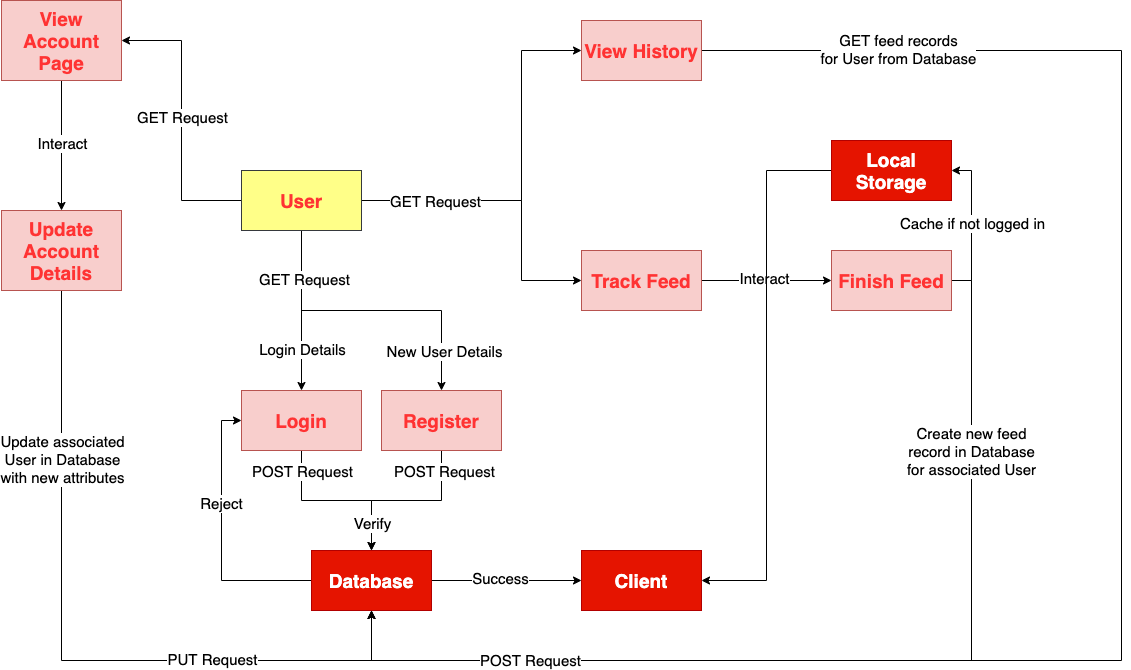

The diagram above was exported from draw.io. Its source (the exported page's mxGraphModel, read from the mxfile embedded in the PNG):
<mxGraphModel dx="1360" dy="1340" grid="1" gridSize="10" guides="1" tooltips="1" connect="1" arrows="1" fold="1" page="1" pageScale="1" pageWidth="1920" pageHeight="1200" background="none" math="0" shadow="0">
  <root>
    <mxCell id="0" />
    <mxCell id="1" parent="0" />
    <mxCell id="fsAGEW0EUxWfBu2xL2Kn-3" style="edgeStyle=orthogonalEdgeStyle;rounded=0;orthogonalLoop=1;jettySize=auto;html=1;entryX=0.5;entryY=0;entryDx=0;entryDy=0;" edge="1" parent="1" source="fsAGEW0EUxWfBu2xL2Kn-1" target="fsAGEW0EUxWfBu2xL2Kn-2">
      <mxGeometry relative="1" as="geometry" />
    </mxCell>
    <mxCell id="fsAGEW0EUxWfBu2xL2Kn-7" value="Login Details" style="edgeLabel;html=1;align=center;verticalAlign=middle;resizable=0;points=[];fontSize=15;" vertex="1" connectable="0" parent="fsAGEW0EUxWfBu2xL2Kn-3">
      <mxGeometry x="0.4839" relative="1" as="geometry">
        <mxPoint as="offset" />
      </mxGeometry>
    </mxCell>
    <mxCell id="fsAGEW0EUxWfBu2xL2Kn-5" style="edgeStyle=orthogonalEdgeStyle;rounded=0;orthogonalLoop=1;jettySize=auto;html=1;exitX=0.5;exitY=1;exitDx=0;exitDy=0;entryX=0.5;entryY=0;entryDx=0;entryDy=0;" edge="1" parent="1" source="fsAGEW0EUxWfBu2xL2Kn-1" target="fsAGEW0EUxWfBu2xL2Kn-4">
      <mxGeometry relative="1" as="geometry" />
    </mxCell>
    <mxCell id="fsAGEW0EUxWfBu2xL2Kn-6" value="GET Request" style="edgeLabel;html=1;align=center;verticalAlign=middle;resizable=0;points=[];fontSize=15;" vertex="1" connectable="0" parent="fsAGEW0EUxWfBu2xL2Kn-5">
      <mxGeometry x="-0.6752" y="2" relative="1" as="geometry">
        <mxPoint as="offset" />
      </mxGeometry>
    </mxCell>
    <mxCell id="fsAGEW0EUxWfBu2xL2Kn-8" value="New User Details" style="edgeLabel;html=1;align=center;verticalAlign=middle;resizable=0;points=[];fontSize=15;" vertex="1" connectable="0" parent="fsAGEW0EUxWfBu2xL2Kn-5">
      <mxGeometry x="0.7152" y="2" relative="1" as="geometry">
        <mxPoint y="2" as="offset" />
      </mxGeometry>
    </mxCell>
    <mxCell id="fsAGEW0EUxWfBu2xL2Kn-23" style="edgeStyle=orthogonalEdgeStyle;rounded=0;orthogonalLoop=1;jettySize=auto;html=1;exitX=1;exitY=0.5;exitDx=0;exitDy=0;entryX=0;entryY=0.5;entryDx=0;entryDy=0;fontSize=15;fontColor=#FF3333;" edge="1" parent="1" source="fsAGEW0EUxWfBu2xL2Kn-1" target="fsAGEW0EUxWfBu2xL2Kn-22">
      <mxGeometry relative="1" as="geometry">
        <Array as="points">
          <mxPoint x="680" y="460" />
          <mxPoint x="680" y="540" />
        </Array>
      </mxGeometry>
    </mxCell>
    <mxCell id="fsAGEW0EUxWfBu2xL2Kn-41" style="edgeStyle=orthogonalEdgeStyle;rounded=0;orthogonalLoop=1;jettySize=auto;html=1;entryX=0;entryY=0.5;entryDx=0;entryDy=0;fontSize=15;fontColor=#FF3333;" edge="1" parent="1" source="fsAGEW0EUxWfBu2xL2Kn-1" target="fsAGEW0EUxWfBu2xL2Kn-40">
      <mxGeometry relative="1" as="geometry">
        <Array as="points">
          <mxPoint x="680" y="460" />
          <mxPoint x="680" y="310" />
        </Array>
      </mxGeometry>
    </mxCell>
    <mxCell id="fsAGEW0EUxWfBu2xL2Kn-42" value="&lt;span style=&quot;color: rgba(0 , 0 , 0 , 0) ; font-family: monospace ; font-size: 0px ; background-color: rgb(248 , 249 , 250)&quot;&gt;%3CmxGraphModel%3E%3Croot%3E%3CmxCell%20id%3D%220%22%2F%3E%3CmxCell%20id%3D%221%22%20parent%3D%220%22%2F%3E%3CmxCell%20id%3D%222%22%20value%3D%22GET%20Request%22%20style%3D%22edgeLabel%3Bhtml%3D1%3Balign%3Dcenter%3BverticalAlign%3Dmiddle%3Bresizable%3D0%3Bpoints%3D%5B%5D%3BfontSize%3D15%3BfontColor%3D%23FF3333%3B%22%20vertex%3D%221%22%20connectable%3D%220%22%20parent%3D%221%22%3E%3CmxGeometry%20x%3D%22629%22%20y%3D%22498%22%20as%3D%22geometry%22%2F%3E%3C%2FmxCell%3E%3C%2Froot%3E%3C%2FmxGraphModel%3E&lt;/span&gt;" style="edgeLabel;html=1;align=center;verticalAlign=middle;resizable=0;points=[];fontSize=15;fontColor=#FF3333;" vertex="1" connectable="0" parent="fsAGEW0EUxWfBu2xL2Kn-41">
      <mxGeometry x="-0.7622" relative="1" as="geometry">
        <mxPoint as="offset" />
      </mxGeometry>
    </mxCell>
    <mxCell id="fsAGEW0EUxWfBu2xL2Kn-43" value="GET Request" style="edgeLabel;html=1;align=center;verticalAlign=middle;resizable=0;points=[];fontSize=15;" vertex="1" connectable="0" parent="fsAGEW0EUxWfBu2xL2Kn-41">
      <mxGeometry x="-0.7189" relative="1" as="geometry">
        <mxPoint x="21" as="offset" />
      </mxGeometry>
    </mxCell>
    <mxCell id="fsAGEW0EUxWfBu2xL2Kn-45" style="edgeStyle=orthogonalEdgeStyle;rounded=0;orthogonalLoop=1;jettySize=auto;html=1;entryX=1;entryY=0.5;entryDx=0;entryDy=0;fontSize=15;fontColor=#FF3333;" edge="1" parent="1" source="fsAGEW0EUxWfBu2xL2Kn-1" target="fsAGEW0EUxWfBu2xL2Kn-44">
      <mxGeometry relative="1" as="geometry" />
    </mxCell>
    <mxCell id="fsAGEW0EUxWfBu2xL2Kn-48" value="GET Request" style="edgeLabel;html=1;align=center;verticalAlign=middle;resizable=0;points=[];fontSize=15;" vertex="1" connectable="0" parent="fsAGEW0EUxWfBu2xL2Kn-45">
      <mxGeometry x="0.0222" relative="1" as="geometry">
        <mxPoint as="offset" />
      </mxGeometry>
    </mxCell>
    <mxCell id="fsAGEW0EUxWfBu2xL2Kn-1" value="&lt;font style=&quot;font-size: 19px&quot;&gt;&lt;b&gt;User&lt;/b&gt;&lt;/font&gt;" style="whiteSpace=wrap;html=1;fillColor=#ffff88;strokeColor=#36393d;fontColor=#FF3333;" vertex="1" parent="1">
      <mxGeometry x="400" y="430" width="120" height="60" as="geometry" />
    </mxCell>
    <mxCell id="fsAGEW0EUxWfBu2xL2Kn-11" style="edgeStyle=orthogonalEdgeStyle;rounded=0;orthogonalLoop=1;jettySize=auto;html=1;exitX=0.5;exitY=1;exitDx=0;exitDy=0;entryX=0.5;entryY=0;entryDx=0;entryDy=0;fontSize=15;fontColor=#FF3333;" edge="1" parent="1" source="fsAGEW0EUxWfBu2xL2Kn-2" target="fsAGEW0EUxWfBu2xL2Kn-10">
      <mxGeometry relative="1" as="geometry" />
    </mxCell>
    <mxCell id="fsAGEW0EUxWfBu2xL2Kn-30" value="POST Request" style="edgeLabel;html=1;align=center;verticalAlign=middle;resizable=0;points=[];fontSize=15;" vertex="1" connectable="0" parent="fsAGEW0EUxWfBu2xL2Kn-11">
      <mxGeometry x="-0.763" relative="1" as="geometry">
        <mxPoint as="offset" />
      </mxGeometry>
    </mxCell>
    <mxCell id="fsAGEW0EUxWfBu2xL2Kn-2" value="&lt;font style=&quot;font-size: 19px&quot;&gt;&lt;b&gt;Login&lt;/b&gt;&lt;/font&gt;" style="whiteSpace=wrap;html=1;fillColor=#f8cecc;strokeColor=#b85450;fontColor=#FF3333;" vertex="1" parent="1">
      <mxGeometry x="400" y="650" width="120" height="60" as="geometry" />
    </mxCell>
    <mxCell id="fsAGEW0EUxWfBu2xL2Kn-12" style="edgeStyle=orthogonalEdgeStyle;rounded=0;orthogonalLoop=1;jettySize=auto;html=1;exitX=0.5;exitY=1;exitDx=0;exitDy=0;entryX=0.5;entryY=0;entryDx=0;entryDy=0;fontSize=15;fontColor=#FF3333;" edge="1" parent="1" source="fsAGEW0EUxWfBu2xL2Kn-4" target="fsAGEW0EUxWfBu2xL2Kn-10">
      <mxGeometry relative="1" as="geometry" />
    </mxCell>
    <mxCell id="fsAGEW0EUxWfBu2xL2Kn-15" value="POST Request" style="edgeLabel;html=1;align=center;verticalAlign=middle;resizable=0;points=[];fontSize=15;" vertex="1" connectable="0" parent="fsAGEW0EUxWfBu2xL2Kn-12">
      <mxGeometry x="-0.763" y="2" relative="1" as="geometry">
        <mxPoint as="offset" />
      </mxGeometry>
    </mxCell>
    <mxCell id="fsAGEW0EUxWfBu2xL2Kn-28" value="&lt;span style=&quot;color: rgba(0 , 0 , 0 , 0) ; font-family: monospace ; font-size: 0px ; background-color: rgb(248 , 249 , 250)&quot;&gt;%3CmxGraphModel%3E%3Croot%3E%3CmxCell%20id%3D%220%22%2F%3E%3CmxCell%20id%3D%221%22%20parent%3D%220%22%2F%3E%3CmxCell%20id%3D%222%22%20value%3D%22Verify%22%20style%3D%22edgeLabel%3Bhtml%3D1%3Balign%3Dcenter%3BverticalAlign%3Dmiddle%3Bresizable%3D0%3Bpoints%3D%5B%5D%3BfontSize%3D15%3BfontColor%3D%23FF3333%3B%22%20vertex%3D%221%22%20connectable%3D%220%22%20parent%3D%221%22%3E%3CmxGeometry%20x%3D%22119%22%20y%3D%22352.8571428571429%22%20as%3D%22geometry%22%2F%3E%3C%2FmxCell%3E%3C%2Froot%3E%3C%2FmxGraphModel%3EVer&lt;/span&gt;" style="edgeLabel;html=1;align=center;verticalAlign=middle;resizable=0;points=[];fontSize=15;fontColor=#FF3333;" vertex="1" connectable="0" parent="fsAGEW0EUxWfBu2xL2Kn-12">
      <mxGeometry x="0.6824" relative="1" as="geometry">
        <mxPoint as="offset" />
      </mxGeometry>
    </mxCell>
    <mxCell id="fsAGEW0EUxWfBu2xL2Kn-29" value="Verify" style="edgeLabel;html=1;align=center;verticalAlign=middle;resizable=0;points=[];fontSize=15;" vertex="1" connectable="0" parent="fsAGEW0EUxWfBu2xL2Kn-12">
      <mxGeometry x="0.6655" relative="1" as="geometry">
        <mxPoint as="offset" />
      </mxGeometry>
    </mxCell>
    <mxCell id="fsAGEW0EUxWfBu2xL2Kn-4" value="&lt;font style=&quot;font-size: 19px&quot;&gt;&lt;b&gt;Register&lt;/b&gt;&lt;/font&gt;" style="whiteSpace=wrap;html=1;fillColor=#f8cecc;strokeColor=#b85450;fontColor=#FF3333;" vertex="1" parent="1">
      <mxGeometry x="540" y="650" width="120" height="60" as="geometry" />
    </mxCell>
    <mxCell id="fsAGEW0EUxWfBu2xL2Kn-13" style="edgeStyle=orthogonalEdgeStyle;rounded=0;orthogonalLoop=1;jettySize=auto;html=1;fontSize=15;fontColor=#FF3333;entryX=0;entryY=0.5;entryDx=0;entryDy=0;" edge="1" parent="1" source="fsAGEW0EUxWfBu2xL2Kn-10" target="fsAGEW0EUxWfBu2xL2Kn-24">
      <mxGeometry relative="1" as="geometry">
        <mxPoint x="760" y="760" as="targetPoint" />
      </mxGeometry>
    </mxCell>
    <mxCell id="fsAGEW0EUxWfBu2xL2Kn-16" value="Success" style="edgeLabel;html=1;align=center;verticalAlign=middle;resizable=0;points=[];fontSize=15;" vertex="1" connectable="0" parent="fsAGEW0EUxWfBu2xL2Kn-13">
      <mxGeometry x="-0.3017" y="3" relative="1" as="geometry">
        <mxPoint x="16" as="offset" />
      </mxGeometry>
    </mxCell>
    <mxCell id="fsAGEW0EUxWfBu2xL2Kn-19" style="edgeStyle=orthogonalEdgeStyle;rounded=0;orthogonalLoop=1;jettySize=auto;html=1;exitX=0;exitY=0.5;exitDx=0;exitDy=0;entryX=0;entryY=0.5;entryDx=0;entryDy=0;fontSize=15;fontColor=#FF3333;" edge="1" parent="1" source="fsAGEW0EUxWfBu2xL2Kn-10" target="fsAGEW0EUxWfBu2xL2Kn-2">
      <mxGeometry relative="1" as="geometry" />
    </mxCell>
    <mxCell id="fsAGEW0EUxWfBu2xL2Kn-21" value="Reject" style="edgeLabel;html=1;align=center;verticalAlign=middle;resizable=0;points=[];fontSize=15;" vertex="1" connectable="0" parent="fsAGEW0EUxWfBu2xL2Kn-19">
      <mxGeometry x="0.2476" y="1" relative="1" as="geometry">
        <mxPoint as="offset" />
      </mxGeometry>
    </mxCell>
    <mxCell id="fsAGEW0EUxWfBu2xL2Kn-10" value="&lt;font style=&quot;font-size: 19px&quot;&gt;&lt;b&gt;Database&lt;/b&gt;&lt;/font&gt;" style="whiteSpace=wrap;html=1;fillColor=#e51400;strokeColor=#B20000;fontColor=#ffffff;" vertex="1" parent="1">
      <mxGeometry x="470" y="810" width="120" height="60" as="geometry" />
    </mxCell>
    <mxCell id="fsAGEW0EUxWfBu2xL2Kn-32" style="edgeStyle=orthogonalEdgeStyle;rounded=0;orthogonalLoop=1;jettySize=auto;html=1;entryX=0;entryY=0.5;entryDx=0;entryDy=0;fontSize=15;fontColor=#FF3333;" edge="1" parent="1" source="fsAGEW0EUxWfBu2xL2Kn-22" target="fsAGEW0EUxWfBu2xL2Kn-31">
      <mxGeometry relative="1" as="geometry" />
    </mxCell>
    <mxCell id="fsAGEW0EUxWfBu2xL2Kn-33" value="Interact" style="edgeLabel;html=1;align=center;verticalAlign=middle;resizable=0;points=[];fontSize=15;" vertex="1" connectable="0" parent="fsAGEW0EUxWfBu2xL2Kn-32">
      <mxGeometry x="-0.0527" y="3" relative="1" as="geometry">
        <mxPoint as="offset" />
      </mxGeometry>
    </mxCell>
    <mxCell id="fsAGEW0EUxWfBu2xL2Kn-22" value="&lt;font style=&quot;font-size: 19px&quot;&gt;&lt;b&gt;Track Feed&lt;/b&gt;&lt;/font&gt;" style="whiteSpace=wrap;html=1;fillColor=#f8cecc;strokeColor=#b85450;fontColor=#FF3333;" vertex="1" parent="1">
      <mxGeometry x="740" y="510" width="120" height="60" as="geometry" />
    </mxCell>
    <mxCell id="fsAGEW0EUxWfBu2xL2Kn-24" value="&lt;font style=&quot;font-size: 19px&quot;&gt;&lt;b&gt;Client&lt;/b&gt;&lt;/font&gt;" style="whiteSpace=wrap;html=1;fillColor=#e51400;strokeColor=#B20000;fontColor=#ffffff;" vertex="1" parent="1">
      <mxGeometry x="740" y="810" width="120" height="60" as="geometry" />
    </mxCell>
    <mxCell id="fsAGEW0EUxWfBu2xL2Kn-34" style="edgeStyle=orthogonalEdgeStyle;rounded=0;orthogonalLoop=1;jettySize=auto;html=1;entryX=0.5;entryY=1;entryDx=0;entryDy=0;fontSize=15;fontColor=#FF3333;" edge="1" parent="1" source="fsAGEW0EUxWfBu2xL2Kn-31" target="fsAGEW0EUxWfBu2xL2Kn-10">
      <mxGeometry relative="1" as="geometry">
        <Array as="points">
          <mxPoint x="1130" y="540" />
          <mxPoint x="1130" y="920" />
          <mxPoint x="530" y="920" />
        </Array>
      </mxGeometry>
    </mxCell>
    <mxCell id="fsAGEW0EUxWfBu2xL2Kn-35" value="Create new feed&lt;br&gt;record in Database&lt;br&gt;for associated User" style="edgeLabel;html=1;align=center;verticalAlign=middle;resizable=0;points=[];fontSize=15;" vertex="1" connectable="0" parent="fsAGEW0EUxWfBu2xL2Kn-34">
      <mxGeometry x="-0.6378" y="-1" relative="1" as="geometry">
        <mxPoint as="offset" />
      </mxGeometry>
    </mxCell>
    <mxCell id="fsAGEW0EUxWfBu2xL2Kn-37" style="edgeStyle=orthogonalEdgeStyle;rounded=0;orthogonalLoop=1;jettySize=auto;html=1;entryX=1;entryY=0.5;entryDx=0;entryDy=0;fontSize=15;fontColor=#FF3333;exitX=1;exitY=0.5;exitDx=0;exitDy=0;" edge="1" parent="1" source="fsAGEW0EUxWfBu2xL2Kn-31" target="fsAGEW0EUxWfBu2xL2Kn-36">
      <mxGeometry relative="1" as="geometry" />
    </mxCell>
    <mxCell id="fsAGEW0EUxWfBu2xL2Kn-38" value="Cache if not logged in" style="edgeLabel;html=1;align=center;verticalAlign=middle;resizable=0;points=[];fontSize=15;" vertex="1" connectable="0" parent="fsAGEW0EUxWfBu2xL2Kn-37">
      <mxGeometry x="0.0457" relative="1" as="geometry">
        <mxPoint as="offset" />
      </mxGeometry>
    </mxCell>
    <mxCell id="fsAGEW0EUxWfBu2xL2Kn-31" value="&lt;font style=&quot;font-size: 19px&quot;&gt;&lt;b&gt;Finish Feed&lt;/b&gt;&lt;/font&gt;" style="whiteSpace=wrap;html=1;fillColor=#f8cecc;strokeColor=#b85450;fontColor=#FF3333;" vertex="1" parent="1">
      <mxGeometry x="990" y="510" width="120" height="60" as="geometry" />
    </mxCell>
    <mxCell id="fsAGEW0EUxWfBu2xL2Kn-39" style="edgeStyle=orthogonalEdgeStyle;rounded=0;orthogonalLoop=1;jettySize=auto;html=1;entryX=1;entryY=0.5;entryDx=0;entryDy=0;fontSize=15;fontColor=#FF3333;" edge="1" parent="1" source="fsAGEW0EUxWfBu2xL2Kn-36" target="fsAGEW0EUxWfBu2xL2Kn-24">
      <mxGeometry relative="1" as="geometry" />
    </mxCell>
    <mxCell id="fsAGEW0EUxWfBu2xL2Kn-36" value="&lt;font style=&quot;font-size: 19px&quot;&gt;&lt;b&gt;Local Storage&lt;/b&gt;&lt;/font&gt;" style="whiteSpace=wrap;html=1;fillColor=#e51400;strokeColor=#B20000;fontColor=#ffffff;" vertex="1" parent="1">
      <mxGeometry x="990" y="400" width="120" height="60" as="geometry" />
    </mxCell>
    <mxCell id="fsAGEW0EUxWfBu2xL2Kn-46" style="edgeStyle=orthogonalEdgeStyle;rounded=0;orthogonalLoop=1;jettySize=auto;html=1;entryX=0.5;entryY=1;entryDx=0;entryDy=0;fontSize=15;fontColor=#FF3333;" edge="1" parent="1" source="fsAGEW0EUxWfBu2xL2Kn-40" target="fsAGEW0EUxWfBu2xL2Kn-10">
      <mxGeometry relative="1" as="geometry">
        <Array as="points">
          <mxPoint x="1280" y="310" />
          <mxPoint x="1280" y="920" />
          <mxPoint x="530" y="920" />
        </Array>
      </mxGeometry>
    </mxCell>
    <mxCell id="fsAGEW0EUxWfBu2xL2Kn-47" value="GET feed records&lt;br&gt;for User from Database" style="edgeLabel;html=1;align=center;verticalAlign=middle;resizable=0;points=[];fontSize=15;" vertex="1" connectable="0" parent="fsAGEW0EUxWfBu2xL2Kn-46">
      <mxGeometry x="-0.9277" y="2" relative="1" as="geometry">
        <mxPoint x="130" as="offset" />
      </mxGeometry>
    </mxCell>
    <mxCell id="fsAGEW0EUxWfBu2xL2Kn-56" value="POST Request" style="edgeLabel;html=1;align=center;verticalAlign=middle;resizable=0;points=[];fontSize=15;" vertex="1" connectable="0" parent="fsAGEW0EUxWfBu2xL2Kn-46">
      <mxGeometry x="0.7727" y="2" relative="1" as="geometry">
        <mxPoint y="-3" as="offset" />
      </mxGeometry>
    </mxCell>
    <mxCell id="fsAGEW0EUxWfBu2xL2Kn-40" value="&lt;font style=&quot;font-size: 19px&quot;&gt;&lt;b&gt;View History&lt;/b&gt;&lt;/font&gt;" style="whiteSpace=wrap;html=1;fillColor=#f8cecc;strokeColor=#b85450;fontColor=#FF3333;" vertex="1" parent="1">
      <mxGeometry x="740" y="280" width="120" height="60" as="geometry" />
    </mxCell>
    <mxCell id="fsAGEW0EUxWfBu2xL2Kn-50" style="edgeStyle=orthogonalEdgeStyle;rounded=0;orthogonalLoop=1;jettySize=auto;html=1;exitX=0.5;exitY=1;exitDx=0;exitDy=0;entryX=0.5;entryY=0;entryDx=0;entryDy=0;fontSize=15;fontColor=#FF3333;" edge="1" parent="1" source="fsAGEW0EUxWfBu2xL2Kn-44" target="fsAGEW0EUxWfBu2xL2Kn-49">
      <mxGeometry relative="1" as="geometry" />
    </mxCell>
    <mxCell id="fsAGEW0EUxWfBu2xL2Kn-54" value="Interact" style="edgeLabel;html=1;align=center;verticalAlign=middle;resizable=0;points=[];fontSize=15;" vertex="1" connectable="0" parent="fsAGEW0EUxWfBu2xL2Kn-50">
      <mxGeometry x="-0.0462" relative="1" as="geometry">
        <mxPoint as="offset" />
      </mxGeometry>
    </mxCell>
    <mxCell id="fsAGEW0EUxWfBu2xL2Kn-44" value="&lt;font style=&quot;font-size: 19px&quot;&gt;&lt;b&gt;View Account Page&lt;/b&gt;&lt;/font&gt;" style="whiteSpace=wrap;html=1;fillColor=#f8cecc;strokeColor=#b85450;fontColor=#FF3333;" vertex="1" parent="1">
      <mxGeometry x="160" y="260" width="120" height="80" as="geometry" />
    </mxCell>
    <mxCell id="fsAGEW0EUxWfBu2xL2Kn-51" style="edgeStyle=orthogonalEdgeStyle;rounded=0;orthogonalLoop=1;jettySize=auto;html=1;exitX=0.5;exitY=1;exitDx=0;exitDy=0;entryX=0.5;entryY=1;entryDx=0;entryDy=0;fontSize=15;fontColor=#FF3333;" edge="1" parent="1" source="fsAGEW0EUxWfBu2xL2Kn-49" target="fsAGEW0EUxWfBu2xL2Kn-10">
      <mxGeometry relative="1" as="geometry">
        <Array as="points">
          <mxPoint x="220" y="920" />
          <mxPoint x="530" y="920" />
        </Array>
      </mxGeometry>
    </mxCell>
    <mxCell id="fsAGEW0EUxWfBu2xL2Kn-52" value="Update associated&lt;br&gt;User in Database&lt;br&gt;with new attributes" style="edgeLabel;html=1;align=center;verticalAlign=middle;resizable=0;points=[];fontSize=15;" vertex="1" connectable="0" parent="fsAGEW0EUxWfBu2xL2Kn-51">
      <mxGeometry x="-0.5397" relative="1" as="geometry">
        <mxPoint as="offset" />
      </mxGeometry>
    </mxCell>
    <mxCell id="fsAGEW0EUxWfBu2xL2Kn-53" value="PUT Request" style="edgeLabel;html=1;align=center;verticalAlign=middle;resizable=0;points=[];fontSize=15;" vertex="1" connectable="0" parent="fsAGEW0EUxWfBu2xL2Kn-51">
      <mxGeometry x="0.4247" y="2" relative="1" as="geometry">
        <mxPoint as="offset" />
      </mxGeometry>
    </mxCell>
    <mxCell id="fsAGEW0EUxWfBu2xL2Kn-49" value="&lt;font style=&quot;font-size: 19px&quot;&gt;&lt;b&gt;Update Account Details&lt;/b&gt;&lt;/font&gt;" style="whiteSpace=wrap;html=1;fillColor=#f8cecc;strokeColor=#b85450;fontColor=#FF3333;" vertex="1" parent="1">
      <mxGeometry x="160" y="470" width="120" height="80" as="geometry" />
    </mxCell>
  </root>
</mxGraphModel>